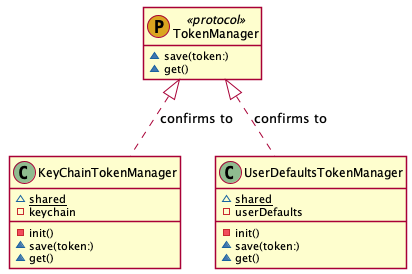

The diagram above was rendered by PlantUML. Its source (embedded in the PNG):
@startuml
' STYLE START
hide empty members
skinparam shadowing false
' STYLE END


class "TokenManager" as TokenManager << (P, GoldenRod) protocol >> { 
  ~save(token:)
  ~get() 
}
class "KeyChainTokenManager" as KeyChainTokenManager << (C, DarkSeaGreen) >> { 
  ~{static} shared
  -keychain
  -init()
  ~save(token:)
  ~get() 
}
class "UserDefaultsTokenManager" as UserDefaultsTokenManager << (C, DarkSeaGreen) >> { 
  ~{static} shared
  -userDefaults
  -init()
  ~save(token:)
  ~get() 
}
TokenManager <|.. KeyChainTokenManager : confirms to
TokenManager <|.. UserDefaultsTokenManager : confirms to

@enduml